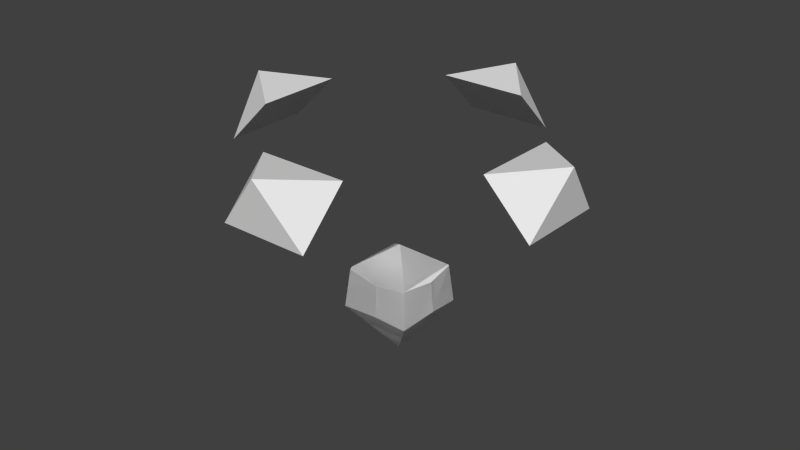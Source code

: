# Source: loader.blend  (saved by Blender 2.76.0; exported with 4.5.12 LTS)
import bpy
from mathutils import Matrix  # noqa: F401  (used for matrix-valued properties, if any)

bpy.ops.wm.read_factory_settings(use_empty=True)
scene = bpy.context.scene
scene.name = 'Scene'

# ---- collections
col_collection_1 = bpy.data.collections.new('Collection 1'); scene.collection.children.link(col_collection_1)

# ---- world
world_world = bpy.data.worlds.new('World'); scene.world = world_world
world_world.color = (0.05088, 0.05088, 0.05088)
world_world.use_sun_shadow = False
world_world.sun_shadow_jitter_overblur = 0.0
world_world.cycles.sampling_method = 'MANUAL'
world_world.cycles.sample_map_resolution = 256

# ---- meshes
me_rcam_005 = bpy.data.meshes.new('rcam.005')
me_rcam_005.from_pydata([(1.673, -1.673, -5.354), (1.652, -1.652, -5.287), (0.05147, -1.611, -5.154), (-1.652, -1.652, -5.285), (-1.656, -1.656, -5.3), (0.0291, -2.092, -6.695), (0.1041, -2.092, -6.695), (1.695, 0.6481, -6.486), (1.695, 0.6481, -6.486), (1.842, -0.247, -5.896), (1.485, -0.2718, -4.751), (1.483, -0.3185, -4.747), (1.675, 0.7355, -5.36), (0.0369, -0.5474, -4.732), (-1.488, -0.3656, -4.763), (-1.651, 0.5007, -5.282), (-1.795, -0.5252, -5.746), (-1.625, 0.6111, -6.491), (-1.625, 0.6111, -6.491), (0.03211, 0.8968, -6.468), (0.01784, 1.839, -5.885), (1.443, 1.809, -5.787), (1.503, 1.777, -5.802), (0.01535, 1.485, -4.896), (-1.45, -0.3459, -4.752), (0.01493, 1.538, -4.923), (-1.355, 1.806, -5.779), (-1.466, 1.744, -5.807)], [], [(0, 1, 2, 3, 4, 5, 6), (7, 8, 9, 0, 6), (10, 11, 1, 0, 9, 12), (2, 1, 11, 13), (4, 3, 14, 15, 16), (17, 18, 19, 7, 6, 5), (20, 21, 22, 8, 7, 19), (12, 9, 8, 22), (23, 24, 13, 11, 10), (25, 26, 27, 15, 14, 24, 23), (18, 17, 16, 15, 27), (21, 20, 26, 25), (4, 16, 17, 5), (25, 23, 10, 12, 22, 21), (18, 27, 26, 20, 19), (2, 13, 24, 14, 3)])
me_rcam_005.use_remesh_preserve_volume = False
me_rcam_005.use_remesh_preserve_attributes = False
me_rcam_005.use_mirror_vertex_groups = False
me_rcam_005.update()
me_rcam_000 = bpy.data.meshes.new('rcam.000')
me_rcam_000.from_pydata([(1.673, -1.673, -5.354), (1.652, -1.652, -5.287), (0.05147, -1.611, -5.154), (-1.652, -1.652, -5.285), (-1.656, -1.656, -5.3), (0.0291, -2.092, -6.695), (0.1041, -2.092, -6.695), (1.695, 0.6481, -6.486), (1.695, 0.6481, -6.486), (1.842, -0.247, -5.896), (1.485, -0.2718, -4.751), (1.483, -0.3185, -4.747), (1.675, 0.7355, -5.36), (0.0369, -0.5474, -4.732), (-1.488, -0.3656, -4.763), (-1.651, 0.5007, -5.282), (-1.795, -0.5252, -5.746), (-1.625, 0.6111, -6.491), (-1.625, 0.6111, -6.491), (0.03211, 0.8968, -6.468), (0.01784, 1.839, -5.885), (1.443, 1.809, -5.787), (1.503, 1.777, -5.802), (0.01535, 1.485, -4.896), (-1.45, -0.3459, -4.752), (0.01493, 1.538, -4.923), (-1.355, 1.806, -5.779), (-1.466, 1.744, -5.807)], [], [(0, 1, 2, 3, 4, 5, 6), (7, 8, 9, 0, 6), (10, 11, 1, 0, 9, 12), (2, 1, 11, 13), (4, 3, 14, 15, 16), (17, 18, 19, 7, 6, 5), (20, 21, 22, 8, 7, 19), (12, 9, 8, 22), (11, 10, 23, 24, 13), (25, 26, 27, 15, 14, 24, 23), (18, 17, 16, 15, 27), (21, 20, 26, 25), (4, 16, 17, 5), (25, 23, 10, 12, 22, 21), (18, 27, 26, 20, 19), (2, 13, 24, 14, 3)])
me_rcam_000.use_remesh_preserve_volume = False
me_rcam_000.use_remesh_preserve_attributes = False
me_rcam_000.use_mirror_vertex_groups = False
me_rcam_000.update()
me_rcam_043 = bpy.data.meshes.new('rcam.043')
me_rcam_043.from_pydata([(1.673, -1.673, -5.354), (1.652, -1.652, -5.287), (0.05147, -1.611, -5.154), (-1.652, -1.652, -5.285), (-1.656, -1.656, -5.3), (0.0291, -2.092, -6.695), (0.1041, -2.092, -6.695), (1.695, 0.6481, -6.486), (1.695, 0.6481, -6.486), (1.842, -0.247, -5.896), (1.485, -0.2718, -4.751), (1.483, -0.3185, -4.747), (1.675, 0.7355, -5.36), (0.0369, -0.5474, -4.732), (-1.488, -0.3656, -4.763), (-1.651, 0.5007, -5.282), (-1.795, -0.5252, -5.746), (-1.625, 0.6111, -6.491), (-1.625, 0.6111, -6.491), (0.03211, 0.8968, -6.468), (0.01784, 1.839, -5.885), (1.443, 1.809, -5.787), (1.503, 1.777, -5.802), (0.01535, 1.485, -4.896), (-1.45, -0.3459, -4.752), (0.01493, 1.538, -4.923), (-1.355, 1.806, -5.779), (-1.466, 1.744, -5.807)], [], [(0, 1, 2, 3, 4, 5, 6), (7, 8, 9, 0, 6), (10, 11, 1, 0, 9, 12), (2, 1, 11, 13), (4, 3, 14, 15, 16), (17, 18, 19, 7, 6, 5), (20, 21, 22, 8, 7, 19), (12, 9, 8, 22), (11, 10, 23, 24, 13), (25, 26, 27, 15, 14, 24, 23), (18, 17, 16, 15, 27), (21, 20, 26, 25), (4, 16, 17, 5), (25, 23, 10, 12, 22, 21), (18, 27, 26, 20, 19), (2, 13, 24, 14, 3)])
me_rcam_043.use_remesh_preserve_volume = False
me_rcam_043.use_remesh_preserve_attributes = False
me_rcam_043.use_mirror_vertex_groups = False
me_rcam_043.update()
me_rcam_001 = bpy.data.meshes.new('rcam.001')
me_rcam_001.from_pydata([(-2.5, 2.5, -8.0), (2.5, 2.5, -8.0), (2.5, -2.5, -8.0), (0.0, 0.0, 0.0), (-2.5, -2.5, -8.0)], [], [(2, 3, 4), (0, 3, 1), (4, 3, 0), (1, 3, 2), (0, 1, 2, 4)])
me_rcam_001.use_remesh_preserve_volume = False
me_rcam_001.use_remesh_preserve_attributes = False
me_rcam_001.use_mirror_vertex_groups = False
me_rcam_001.update()
me_rcam_002 = bpy.data.meshes.new('rcam.002')
me_rcam_002.from_pydata([(-2.5, 2.5, -8.0), (2.5, 2.5, -8.0), (2.5, -2.5, -8.0), (0.0, 0.0, 0.0), (-2.5, -2.5, -8.0)], [], [(2, 3, 4), (0, 3, 1), (4, 3, 0), (1, 3, 2), (0, 1, 2, 4)])
me_rcam_002.use_remesh_preserve_volume = False
me_rcam_002.use_remesh_preserve_attributes = False
me_rcam_002.use_mirror_vertex_groups = False
me_rcam_002.update()
me_rcam_003 = bpy.data.meshes.new('rcam.003')
me_rcam_003.from_pydata([(-2.5, 2.5, -8.0), (2.5, 2.5, -8.0), (2.5, -2.5, -8.0), (0.0, 0.0, 0.0), (-2.5, -2.5, -8.0)], [], [(2, 3, 4), (0, 3, 1), (4, 3, 0), (1, 3, 2), (0, 1, 2, 4)])
me_rcam_003.use_remesh_preserve_volume = False
me_rcam_003.use_remesh_preserve_attributes = False
me_rcam_003.use_mirror_vertex_groups = False
me_rcam_003.update()
me_rcam_004 = bpy.data.meshes.new('rcam.004')
me_rcam_004.from_pydata([(-2.5, 2.5, -8.0), (2.5, 2.5, -8.0), (2.5, -2.5, -8.0), (0.0, 0.0, 0.0), (-2.5, -2.5, -8.0)], [], [(2, 3, 4), (0, 3, 1), (4, 3, 0), (1, 3, 2), (0, 1, 2, 4)])
me_rcam_004.use_remesh_preserve_volume = False
me_rcam_004.use_remesh_preserve_attributes = False
me_rcam_004.use_mirror_vertex_groups = False
me_rcam_004.update()

# ---- objects
ob_pobj = bpy.data.objects.new('pobj', me_rcam_005)
ob_pobj_002 = bpy.data.objects.new('pobj.002', me_rcam_000)
ob_pobj_001 = bpy.data.objects.new('pobj.001', me_rcam_043)
ob_rcam_001 = bpy.data.objects.new('rcam.001', me_rcam_001)
ob_rcam_002 = bpy.data.objects.new('rcam.002', me_rcam_002)
ob_rcam_003 = bpy.data.objects.new('rcam.003', me_rcam_003)
ob_rcam_004 = bpy.data.objects.new('rcam.004', me_rcam_004)

# ---- transforms, parenting, visibility, modifiers, constraints
ob_pobj.location = (8.0, 0.0, 8.0)
ob_pobj.rotation_euler = (0.7899, 0.01019, 1.565)
ob_pobj.scale = (1.0, 1.0, 2.0)
ob_pobj.lineart.crease_threshold = 0.0
ob_pobj_002.location = (8.0, 0.0, 8.0)
ob_pobj_002.rotation_euler = (0.7899, 0.01019, 1.565)
ob_pobj_002.scale = (1.0, 1.0, 2.0)
ob_pobj_002.lineart.crease_threshold = 0.0
ob_pobj_001.location = (8.0, 0.0, 8.0)
ob_pobj_001.rotation_euler = (0.7899, 0.01019, 1.565)
ob_pobj_001.scale = (1.0, 1.0, 2.0)
ob_pobj_001.lineart.crease_threshold = 0.0
ob_rcam_001.location = (8.0, 0.0, 8.0)
ob_rcam_001.rotation_euler = (0.7899, 0.01019, 1.565)
ob_rcam_001.scale = (0.8, 0.6, 0.25)
ob_rcam_001.lineart.crease_threshold = 0.0
ob_rcam_002.location = (0.0, 8.0, 8.0)
ob_rcam_002.rotation_euler = (0.7854, 0.0, 3.142)
ob_rcam_002.scale = (0.8, 0.6, 0.25)
ob_rcam_002.lineart.crease_threshold = 0.0
ob_rcam_003.location = (-8.0, 0.0, 8.0)
ob_rcam_003.rotation_euler = (0.7854, 0.0, 4.712)
ob_rcam_003.scale = (0.8, 0.6, 0.25)
ob_rcam_003.lineart.crease_threshold = 0.0
ob_rcam_004.location = (0.0, -8.0, 8.0)
ob_rcam_004.rotation_euler = (0.7854, 0.0, 0.0)
ob_rcam_004.scale = (0.8, 0.6, 0.25)
ob_rcam_004.lineart.crease_threshold = 0.0

# ---- collection membership
col_collection_1.objects.link(ob_pobj)
col_collection_1.objects.link(ob_pobj_002)
col_collection_1.objects.link(ob_pobj_001)
col_collection_1.objects.link(ob_rcam_001)
col_collection_1.objects.link(ob_rcam_002)
col_collection_1.objects.link(ob_rcam_003)
col_collection_1.objects.link(ob_rcam_004)

# ---- scene / render settings (as saved in the file)
scene.frame_start = 1; scene.frame_end = 250; scene.frame_set(1)
scene.render.engine = 'BLENDER_EEVEE_NEXT'
scene.render.resolution_percentage = 50
scene.render.dither_intensity = 0.0
scene.cycles.use_denoising = False
scene.cycles.samples = 10
scene.cycles.sampling_pattern = 'TABULATED_SOBOL'
scene.cycles.light_sampling_threshold = 0.0
scene.cycles.use_adaptive_sampling = False
scene.cycles.use_light_tree = False
scene.cycles.blur_glossy = 0.0
scene.cycles.pixel_filter_type = 'GAUSSIAN'
scene.cycles.sample_clamp_indirect = 0.0
scene.view_settings.view_transform = 'Standard'
bpy.context.view_layer.update()

# ---- added for rendering (the .blend has no active camera and no usable light): camera, sun
cam_auto = bpy.data.cameras.new('AutoCamera')
cam_auto.lens = 50.0
cam_auto.sensor_width = 36.0
cam_auto.clip_end = 1000.0
ob_auto_camera = bpy.data.objects.new('AutoCamera', cam_auto)
scene.collection.objects.link(ob_auto_camera)
ob_auto_camera.location = (26.1947, -31.4299, 24.0312)
ob_auto_camera.rotation_euler = (1.09748, -7.21219e-08, 0.694738)
scene.camera = ob_auto_camera
light_auto_sun = bpy.data.lights.new('AutoSun', 'SUN')
light_auto_sun.energy = 3.0
light_auto_sun.angle = 0.0523599
ob_auto_sun = bpy.data.objects.new('AutoSun', light_auto_sun)
scene.collection.objects.link(ob_auto_sun)
ob_auto_sun.rotation_euler = (0.872665, 0.174533, 0.523599)
bpy.context.view_layer.update()
